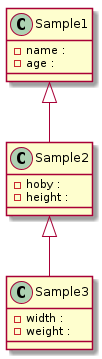

The diagram above was rendered by PlantUML. Its source (embedded in the PNG):
@startuml class-diagram
  class Sample1 {
    -name : 
    -age : 
  }
  class Sample2 {
    -hoby : 
    -height : 
  }
  class Sample3 {
    -width : 
    -weight : 
  }
  Sample1 <|-- Sample2
  Sample2 <|-- Sample3
@enduml